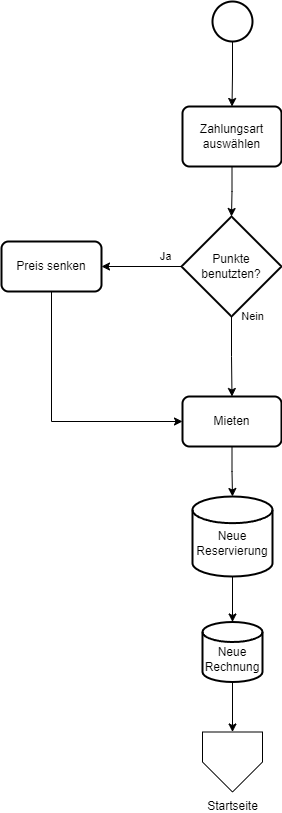

The diagram above was exported from draw.io. Its source (the exported page's mxGraphModel, read from the mxfile embedded in the PNG):
<mxGraphModel dx="1161" dy="632" grid="1" gridSize="10" guides="1" tooltips="1" connect="1" arrows="1" fold="1" page="1" pageScale="1" pageWidth="827" pageHeight="1169" math="0" shadow="0">
  <root>
    <mxCell id="0" />
    <mxCell id="1" parent="0" />
    <mxCell id="3IWh3TNW_mvajI3RcdGX-244" style="edgeStyle=orthogonalEdgeStyle;rounded=0;orthogonalLoop=1;jettySize=auto;html=1;" edge="1" parent="1" source="3IWh3TNW_mvajI3RcdGX-245" target="3IWh3TNW_mvajI3RcdGX-247">
      <mxGeometry relative="1" as="geometry" />
    </mxCell>
    <mxCell id="3IWh3TNW_mvajI3RcdGX-245" value="" style="strokeWidth=2;html=1;shape=mxgraph.flowchart.start_2;whiteSpace=wrap;" vertex="1" parent="1">
      <mxGeometry x="531" y="120" width="40" height="40" as="geometry" />
    </mxCell>
    <mxCell id="3IWh3TNW_mvajI3RcdGX-246" style="edgeStyle=orthogonalEdgeStyle;rounded=0;orthogonalLoop=1;jettySize=auto;html=1;" edge="1" parent="1" source="3IWh3TNW_mvajI3RcdGX-247" target="3IWh3TNW_mvajI3RcdGX-252">
      <mxGeometry relative="1" as="geometry" />
    </mxCell>
    <mxCell id="3IWh3TNW_mvajI3RcdGX-247" value="Zahlungsart auswählen" style="rounded=1;whiteSpace=wrap;html=1;absoluteArcSize=1;arcSize=14;strokeWidth=2;" vertex="1" parent="1">
      <mxGeometry x="501" y="225" width="99" height="60" as="geometry" />
    </mxCell>
    <mxCell id="3IWh3TNW_mvajI3RcdGX-248" style="edgeStyle=orthogonalEdgeStyle;rounded=0;orthogonalLoop=1;jettySize=auto;html=1;" edge="1" parent="1" source="3IWh3TNW_mvajI3RcdGX-252" target="3IWh3TNW_mvajI3RcdGX-254">
      <mxGeometry relative="1" as="geometry" />
    </mxCell>
    <mxCell id="3IWh3TNW_mvajI3RcdGX-249" value="Ja" style="edgeLabel;html=1;align=center;verticalAlign=middle;resizable=0;points=[];" vertex="1" connectable="0" parent="3IWh3TNW_mvajI3RcdGX-248">
      <mxGeometry x="-0.5857" relative="1" as="geometry">
        <mxPoint y="-10" as="offset" />
      </mxGeometry>
    </mxCell>
    <mxCell id="3IWh3TNW_mvajI3RcdGX-250" style="edgeStyle=orthogonalEdgeStyle;rounded=0;orthogonalLoop=1;jettySize=auto;html=1;" edge="1" parent="1" source="3IWh3TNW_mvajI3RcdGX-252" target="3IWh3TNW_mvajI3RcdGX-256">
      <mxGeometry relative="1" as="geometry" />
    </mxCell>
    <mxCell id="3IWh3TNW_mvajI3RcdGX-251" value="Nein" style="edgeLabel;html=1;align=center;verticalAlign=middle;resizable=0;points=[];" vertex="1" connectable="0" parent="3IWh3TNW_mvajI3RcdGX-250">
      <mxGeometry x="-0.6913" relative="1" as="geometry">
        <mxPoint x="21" y="-13" as="offset" />
      </mxGeometry>
    </mxCell>
    <mxCell id="3IWh3TNW_mvajI3RcdGX-252" value="Punkte benutzten?" style="strokeWidth=2;html=1;shape=mxgraph.flowchart.decision;whiteSpace=wrap;" vertex="1" parent="1">
      <mxGeometry x="500" y="335" width="100" height="100" as="geometry" />
    </mxCell>
    <mxCell id="3IWh3TNW_mvajI3RcdGX-253" style="edgeStyle=orthogonalEdgeStyle;rounded=0;orthogonalLoop=1;jettySize=auto;html=1;entryX=0;entryY=0.5;entryDx=0;entryDy=0;exitX=0.5;exitY=1;exitDx=0;exitDy=0;" edge="1" parent="1" source="3IWh3TNW_mvajI3RcdGX-254" target="3IWh3TNW_mvajI3RcdGX-256">
      <mxGeometry relative="1" as="geometry" />
    </mxCell>
    <mxCell id="3IWh3TNW_mvajI3RcdGX-254" value="Preis senken" style="rounded=1;whiteSpace=wrap;html=1;absoluteArcSize=1;arcSize=14;strokeWidth=2;" vertex="1" parent="1">
      <mxGeometry x="320" y="360" width="100" height="50" as="geometry" />
    </mxCell>
    <mxCell id="3IWh3TNW_mvajI3RcdGX-255" style="edgeStyle=orthogonalEdgeStyle;rounded=0;orthogonalLoop=1;jettySize=auto;html=1;" edge="1" parent="1" source="3IWh3TNW_mvajI3RcdGX-256" target="3IWh3TNW_mvajI3RcdGX-257">
      <mxGeometry relative="1" as="geometry" />
    </mxCell>
    <mxCell id="3IWh3TNW_mvajI3RcdGX-256" value="Mieten" style="rounded=1;whiteSpace=wrap;html=1;absoluteArcSize=1;arcSize=14;strokeWidth=2;" vertex="1" parent="1">
      <mxGeometry x="501" y="515" width="99" height="50" as="geometry" />
    </mxCell>
    <mxCell id="3IWh3TNW_mvajI3RcdGX-257" value="&lt;div&gt;&lt;br&gt;&lt;/div&gt;Neue Reservierung" style="strokeWidth=2;html=1;shape=mxgraph.flowchart.database;whiteSpace=wrap;" vertex="1" parent="1">
      <mxGeometry x="511" y="615" width="80" height="80" as="geometry" />
    </mxCell>
    <mxCell id="3IWh3TNW_mvajI3RcdGX-258" style="edgeStyle=orthogonalEdgeStyle;rounded=0;orthogonalLoop=1;jettySize=auto;html=1;" edge="1" parent="1" source="3IWh3TNW_mvajI3RcdGX-259" target="3IWh3TNW_mvajI3RcdGX-261">
      <mxGeometry relative="1" as="geometry" />
    </mxCell>
    <mxCell id="3IWh3TNW_mvajI3RcdGX-259" value="&lt;div&gt;&lt;br&gt;&lt;/div&gt;Neue Rechnung" style="strokeWidth=2;html=1;shape=mxgraph.flowchart.database;whiteSpace=wrap;" vertex="1" parent="1">
      <mxGeometry x="521" y="740.5" width="60" height="60" as="geometry" />
    </mxCell>
    <mxCell id="3IWh3TNW_mvajI3RcdGX-260" style="edgeStyle=orthogonalEdgeStyle;rounded=0;orthogonalLoop=1;jettySize=auto;html=1;" edge="1" parent="1" source="3IWh3TNW_mvajI3RcdGX-257" target="3IWh3TNW_mvajI3RcdGX-259">
      <mxGeometry relative="1" as="geometry" />
    </mxCell>
    <mxCell id="3IWh3TNW_mvajI3RcdGX-261" value="Startseite" style="verticalLabelPosition=bottom;verticalAlign=top;html=1;shape=offPageConnector;rounded=0;size=0.5;" vertex="1" parent="1">
      <mxGeometry x="521" y="850.5" width="60" height="60" as="geometry" />
    </mxCell>
  </root>
</mxGraphModel>